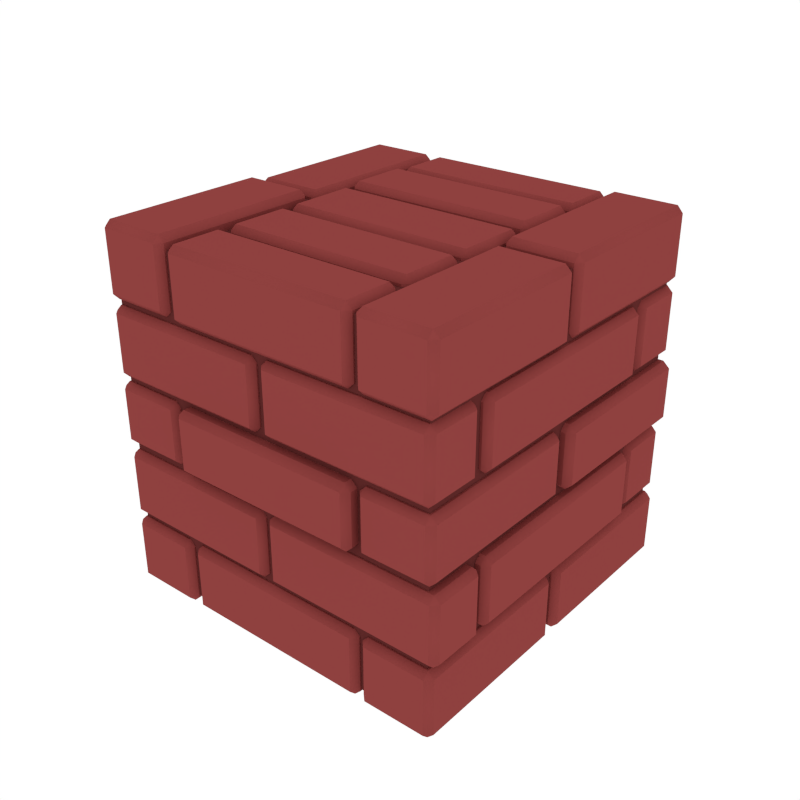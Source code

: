 # Source: Cube_Bricks.blend  (saved by Blender 2.79.0; exported with 4.5.12 LTS)
import bpy
from mathutils import Matrix  # noqa: F401  (used for matrix-valued properties, if any)

bpy.ops.wm.read_factory_settings(use_empty=True)
scene = bpy.context.scene
scene.name = 'Scene'

# ---- collections
col_collection_1 = bpy.data.collections.new('Collection 1'); scene.collection.children.link(col_collection_1)

# ---- materials (node trees are filled in below, after node groups)
mat_red = bpy.data.materials.new('Red')
mat_red.alpha_threshold = 0.0
mat_red.diffuse_color = (0.2738, 0.05226, 0.04941, 1.0)
mat_red.roughness = 0.5
mat_red_dark = bpy.data.materials.new('Red_Dark')
mat_red_dark.alpha_threshold = 0.0
mat_red_dark.diffuse_color = (0.1237, 0.02584, 0.02453, 1.0)
mat_red_dark.roughness = 0.5

# ---- node groups
ng_auto_smooth = bpy.data.node_groups.new('Auto Smooth', 'GeometryNodeTree')
_s = ng_auto_smooth.interface.new_socket(name='Geometry', in_out='OUTPUT', socket_type='NodeSocketGeometry')
_s = ng_auto_smooth.interface.new_socket(name='Geometry', in_out='INPUT', socket_type='NodeSocketGeometry')
_s = ng_auto_smooth.interface.new_socket(name='Angle', in_out='INPUT', socket_type='NodeSocketFloat')
_s.subtype = 'ANGLE'
_s.min_value = 0.0
_s.max_value = 3.142
ng_auto_smooth.is_modifier = True
_N = ng_auto_smooth.nodes; _L = ng_auto_smooth.links
n0 = _N.new('NodeGroupOutput'); n0.name = 'Group Output'; n0.location = (480, -100)
n1 = _N.new('NodeGroupInput'); n1.name = 'Group Input'; n1.location = (-420, -300)
n2 = _N.new('NodeGroupInput'); n2.name = 'Group Input.001'; n2.location = (-60, -100)
n3 = _N.new('GeometryNodeSetShadeSmooth'); n3.name = 'Set Shade Smooth'; n3.location = (120, -100)
n3.domain = 'EDGE'
n4 = _N.new('GeometryNodeSetShadeSmooth'); n4.name = 'Set Shade Smooth.001'; n4.location = (300, -100)
n5 = _N.new('GeometryNodeInputMeshEdgeAngle'); n5.name = 'Edge Angle'; n5.location = (-420, -220)
n6 = _N.new('GeometryNodeInputEdgeSmooth'); n6.name = 'Is Edge Smooth'; n6.location = (-60, -160)
n7 = _N.new('GeometryNodeInputShadeSmooth'); n7.name = 'Is Face Smooth'; n7.location = (-240, -340)
n8 = _N.new('FunctionNodeBooleanMath'); n8.name = 'Boolean Math'; n8.location = (-60, -220)
n9 = _N.new('FunctionNodeCompare'); n9.name = 'Compare'; n9.location = (-240, -180)
n9.operation = 'LESS_EQUAL'
_L.new(n5.outputs[0], n9.inputs[0])
_L.new(n4.outputs[0], n0.inputs[0])
_L.new(n1.outputs[1], n9.inputs[1])
_L.new(n9.outputs[0], n8.inputs[0])
_L.new(n7.outputs[0], n8.inputs[1])
_L.new(n2.outputs[0], n3.inputs[0])
_L.new(n6.outputs[0], n3.inputs[1])
_L.new(n3.outputs[0], n4.inputs[0])
_L.new(n8.outputs[0], n3.inputs[2])
n0.is_active_output = True

# ---- material node trees

# ---- world
world_world = bpy.data.worlds.new('World'); scene.world = world_world
world_world.color = (1.0, 1.0, 1.0)
world_world.use_sun_shadow = False
world_world.sun_shadow_jitter_overblur = 0.0
world_world.cycles.sampling_method = 'NONE'
world_world.cycles.sample_map_resolution = 256

# ---- meshes
me_cube_042 = bpy.data.meshes.new('Cube.042')
me_cube_042.from_pydata([(0.527, -0.6976, 0.6163), (0.527, -0.6633, 0.6506), (0.5613, -0.6976, 0.6506), (0.527, -0.6633, 0.9672), (0.527, -0.6976, 1.002), (0.5613, -0.6976, 0.9672), (0.527, -0.9616, 0.6163), (0.5613, -0.9616, 0.6506), (0.527, -0.9959, 0.6506), (0.527, -0.9616, 1.002), (0.527, -0.9959, 0.9672), (0.5613, -0.9616, 0.9672), (-0.5071, -0.6976, 0.6163), (-0.5414, -0.6976, 0.6506), (-0.5071, -0.6633, 0.6506), (-0.5071, -0.6976, 1.002), (-0.5071, -0.6633, 0.9672), (-0.5414, -0.6976, 0.9672), (-0.5071, -0.9616, 0.6163), (-0.5071, -0.9959, 0.6506), (-0.5414, -0.9616, 0.6506), (-0.5071, -0.9616, 1.002), (-0.5414, -0.9616, 0.9672), (-0.5071, -0.9959, 0.9672), (-0.9898, -0.05646, 0.9915), (-0.9555, -0.05646, 1.027), (-0.9555, -0.02213, 0.9915), (-0.9555, -0.02213, 0.6612), (-0.9555, -0.05646, 0.6254), (-0.9898, -0.05646, 0.6612), (-0.6083, -0.05646, 1.027), (-0.574, -0.05646, 0.9915), (-0.6083, -0.02213, 0.9915), (-0.6083, -0.05646, 0.6254), (-0.6083, -0.02213, 0.6612), (-0.574, -0.05646, 0.6612), (-0.9898, -0.9623, 0.9915), (-0.9555, -0.9966, 0.9915), (-0.9555, -0.9623, 1.027), (-0.9555, -0.9623, 0.6254), (-0.9555, -0.9966, 0.6612), (-0.9898, -0.9623, 0.6612), (-0.6083, -0.9623, 1.027), (-0.6083, -0.9967, 0.9915), (-0.574, -0.9623, 0.9915), (-0.6083, -0.9623, 0.6254), (-0.574, -0.9623, 0.6612), (-0.6083, -0.9967, 0.6612), (0.5823, -0.05646, 0.9672), (0.6166, -0.05646, 1.002), (0.6166, -0.02213, 0.9672), (0.6166, -0.02213, 0.6506), (0.6166, -0.05646, 0.6163), (0.5823, -0.05646, 0.6506), (0.9637, -0.05646, 1.002), (0.9981, -0.05646, 0.9672), (0.9637, -0.02213, 0.9672), (0.9637, -0.05646, 0.6163), (0.9637, -0.02213, 0.6506), (0.9981, -0.05646, 0.6506), (0.5823, -0.9623, 0.9672), (0.6166, -0.9966, 0.9672), (0.6166, -0.9623, 1.002), (0.6166, -0.9623, 0.6163), (0.6166, -0.9966, 0.6506), (0.5823, -0.9623, 0.6506), (0.9637, -0.9623, 1.002), (0.9637, -0.9966, 0.9672), (0.9981, -0.9623, 0.9672), (0.9637, -0.9623, 0.6163), (0.9981, -0.9623, 0.6506), (0.9637, -0.9966, 0.6506), (-0.04915, -0.6976, 0.2112), (-0.04915, -0.6633, 0.2456), (-0.01483, -0.6976, 0.2456), (-0.04915, -0.6633, 0.5621), (-0.04915, -0.6976, 0.5965), (-0.01483, -0.6976, 0.5621), (-0.04915, -0.9616, 0.2112), (-0.01483, -0.9616, 0.2456), (-0.04915, -0.9959, 0.2456), (-0.04915, -0.9616, 0.5965), (-0.04915, -0.9959, 0.5621), (-0.01483, -0.9616, 0.5621), (-0.9503, -0.6976, 0.2112), (-0.9846, -0.6976, 0.2456), (-0.9503, -0.6633, 0.2456), (-0.9503, -0.6976, 0.5965), (-0.9503, -0.6633, 0.5621), (-0.9846, -0.6976, 0.5621), (-0.9503, -0.9616, 0.2112), (-0.9503, -0.9959, 0.2456), (-0.9846, -0.9616, 0.2456), (-0.9503, -0.9616, 0.5965), (-0.9846, -0.9616, 0.5621), (-0.9503, -0.9959, 0.5621), (0.9526, -0.6976, 0.2142), (0.9526, -0.6633, 0.2485), (0.987, -0.6976, 0.2485), (0.9526, -0.6633, 0.5651), (0.9526, -0.6976, 0.5994), (0.987, -0.6976, 0.5651), (0.9526, -0.9616, 0.2142), (0.987, -0.9616, 0.2485), (0.9526, -0.9959, 0.2485), (0.9526, -0.9616, 0.5994), (0.9526, -0.9959, 0.5651), (0.987, -0.9616, 0.5651), (0.05147, -0.6976, 0.2142), (0.01715, -0.6976, 0.2485), (0.05147, -0.6633, 0.2485), (0.05147, -0.6976, 0.5994), (0.05147, -0.6633, 0.5651), (0.01715, -0.6976, 0.5651), (0.05147, -0.9616, 0.2142), (0.05147, -0.9959, 0.2485), (0.01715, -0.9616, 0.2485), (0.05147, -0.9616, 0.5994), (0.01715, -0.9616, 0.5651), (0.05147, -0.9959, 0.5651), (0.527, -0.732, -0.1669), (0.5613, -0.732, -0.1326), (0.527, -0.732, 0.1855), (0.5613, -0.732, 0.1512), (0.527, -0.9961, -0.1669), (0.5613, -0.9961, -0.1326), (0.527, -1.03, -0.1326), (0.527, -0.9961, 0.1855), (0.527, -1.03, 0.1512), (0.5613, -0.9961, 0.1512), (-0.5071, -0.732, -0.1669), (-0.5414, -0.732, -0.1326), (-0.5071, -0.732, 0.1855), (-0.5414, -0.732, 0.1512), (-0.5071, -0.9961, -0.1669), (-0.5071, -1.03, -0.1326), (-0.5414, -0.9961, -0.1326), (-0.5071, -0.9961, 0.1855), (-0.5414, -0.9961, 0.1512), (-0.5071, -1.03, 0.1512), (-0.9898, -0.05646, 0.1512), (-0.9555, -0.05646, 0.1855), (-0.9555, -0.02213, 0.1512), (-0.9555, -0.02213, -0.1326), (-0.9555, -0.05646, -0.1669), (-0.9898, -0.05646, -0.1326), (-0.6083, -0.05646, 0.1855), (-0.574, -0.05646, 0.1512), (-0.6083, -0.02213, 0.1512), (-0.6083, -0.05646, -0.1669), (-0.6083, -0.02213, -0.1326), (-0.574, -0.05646, -0.1326), (-0.9898, -0.9623, 0.1512), (-0.9555, -0.9966, 0.1512), (-0.9555, -0.9623, 0.1855), (-0.9555, -0.9623, -0.1669), (-0.9555, -0.9966, -0.1326), (-0.9898, -0.9623, -0.1326), (-0.6083, -0.9623, 0.1855), (-0.6083, -0.9967, 0.1512), (-0.574, -0.9623, 0.1512), (-0.6083, -0.9623, -0.1669), (-0.574, -0.9623, -0.1326), (-0.6083, -0.9967, -0.1326), (0.5823, -0.05646, 0.1512), (0.6166, -0.05646, 0.1855), (0.6166, -0.02213, 0.1512), (0.6166, -0.02213, -0.1326), (0.6166, -0.05646, -0.1669), (0.5823, -0.05646, -0.1326), (0.9637, -0.05646, 0.1855), (0.9981, -0.05646, 0.1512), (0.9637, -0.02213, 0.1512), (0.9637, -0.05646, -0.1669), (0.9637, -0.02213, -0.1326), (0.9981, -0.05646, -0.1326), (0.5823, -0.9623, 0.1512), (0.6166, -0.9966, 0.1512), (0.6166, -0.9623, 0.1855), (0.6166, -0.9623, -0.1669), (0.6166, -0.9966, -0.1326), (0.5823, -0.9623, -0.1326), (0.9637, -0.9623, 0.1855), (0.9637, -0.9966, 0.1512), (0.9981, -0.9623, 0.1512), (0.9637, -0.9623, -0.1669), (0.9981, -0.9623, -0.1326), (0.9637, -0.9966, -0.1326), (-0.04915, -0.6976, -0.5884), (-0.04915, -0.6633, -0.5541), (-0.01483, -0.6976, -0.5541), (-0.04915, -0.6633, -0.2375), (-0.04915, -0.6976, -0.2032), (-0.01483, -0.6976, -0.2375), (-0.04915, -0.9616, -0.5884), (-0.01483, -0.9616, -0.5541), (-0.04915, -0.9959, -0.5541), (-0.04915, -0.9616, -0.2032), (-0.04915, -0.9959, -0.2375), (-0.01483, -0.9616, -0.2375), (-0.9503, -0.6976, -0.5884), (-0.9846, -0.6976, -0.5541), (-0.9503, -0.6633, -0.5541), (-0.9503, -0.6976, -0.2032), (-0.9503, -0.6633, -0.2375), (-0.9846, -0.6976, -0.2375), (-0.9503, -0.9616, -0.5884), (-0.9503, -0.9959, -0.5541), (-0.9846, -0.9616, -0.5541), (-0.9503, -0.9616, -0.2032), (-0.9846, -0.9616, -0.2375), (-0.9503, -0.9959, -0.2375), (0.9885, -0.6976, -0.5854), (0.9885, -0.6633, -0.5511), (1.024, -0.6976, -0.5511), (0.9885, -0.6633, -0.2345), (0.9885, -0.6976, -0.2002), (1.024, -0.6976, -0.2345), (0.9885, -0.9616, -0.5854), (1.024, -0.9616, -0.5511), (0.9885, -0.9959, -0.5511), (0.9885, -0.9616, -0.2002), (0.9885, -0.9959, -0.2345), (1.024, -0.9616, -0.2345), (0.04488, -0.6976, -0.5854), (0.00894, -0.6976, -0.5511), (0.04488, -0.6633, -0.5511), (0.04488, -0.6976, -0.2002), (0.04488, -0.6633, -0.2345), (0.00894, -0.6976, -0.2345), (0.04488, -0.9616, -0.5854), (0.04488, -0.9959, -0.5511), (0.00894, -0.9616, -0.5511), (0.04488, -0.9616, -0.2002), (0.00894, -0.9616, -0.2345), (0.04488, -0.9959, -0.2345), (-0.9898, -0.05646, -0.6493), (-0.9555, -0.05646, -0.615), (-0.9555, -0.02213, -0.6493), (-0.9555, -0.02213, -0.9659), (-0.9555, -0.05646, -1.0), (-0.9898, -0.05646, -0.9659), (-0.6083, -0.05646, -0.615), (-0.574, -0.05646, -0.6493), (-0.6083, -0.02213, -0.6493), (-0.6083, -0.05646, -1.0), (-0.6083, -0.02213, -0.9659), (-0.574, -0.05646, -0.9659), (-0.9898, -0.9623, -0.6493), (-0.9555, -0.9966, -0.6493), (-0.9555, -0.9623, -0.615), (-0.9555, -0.9623, -1.0), (-0.9555, -0.9966, -0.9659), (-0.9898, -0.9623, -0.9659), (-0.6083, -0.9623, -0.615), (-0.6083, -0.9967, -0.6493), (-0.574, -0.9623, -0.6493), (-0.6083, -0.9623, -1.0), (-0.574, -0.9623, -0.9659), (-0.6083, -0.9967, -0.9659), (0.5823, -0.05646, -0.6493), (0.6166, -0.05646, -0.615), (0.6166, -0.02213, -0.6493), (0.6166, -0.02213, -0.9659), (0.6166, -0.05646, -1.0), (0.5823, -0.05646, -0.9659), (0.9637, -0.05646, -0.615), (0.9981, -0.05646, -0.6493), (0.9637, -0.02213, -0.6493), (0.9637, -0.05646, -1.0), (0.9637, -0.02213, -0.9659), (0.9981, -0.05646, -0.9659), (0.5823, -0.9623, -0.6493), (0.6166, -0.9966, -0.6493), (0.6166, -0.9623, -0.615), (0.6166, -0.9623, -1.0), (0.6166, -0.9966, -0.9659), (0.5823, -0.9623, -0.9659), (0.9637, -0.9623, -0.615), (0.9637, -0.9966, -0.6493), (0.9981, -0.9623, -0.6493), (0.9637, -0.9623, -1.0), (0.9981, -0.9623, -0.9659), (0.9637, -0.9966, -0.9659), (-0.7218, -0.5928, 0.2138), (-0.6875, -0.5928, 0.2481), (-0.7218, -0.6271, 0.2481), (-0.6875, -0.5928, 0.5647), (-0.7218, -0.5928, 0.599), (-0.7218, -0.6271, 0.5647), (-0.9859, -0.5928, 0.2138), (-0.9859, -0.6271, 0.2481), (-1.02, -0.5928, 0.2481), (-0.9859, -0.5928, 0.599), (-1.02, -0.5928, 0.5647), (-0.9859, -0.6271, 0.5647), (-0.6936, -0.5928, -0.5865), (-0.6592, -0.5928, -0.5522), (-0.6936, -0.6271, -0.5522), (-0.6592, -0.5928, -0.2356), (-0.6936, -0.5928, -0.2013), (-0.6936, -0.6271, -0.2356), (-0.9576, -0.5928, -0.5865), (-0.9576, -0.6271, -0.5522), (-0.9919, -0.5928, -0.5522), (-0.9576, -0.5928, -0.2013), (-0.9919, -0.5928, -0.2356), (-0.9576, -0.6271, -0.2356), (0.9662, -0.5928, 0.2138), (1.0, -0.5928, 0.2481), (0.9662, -0.6271, 0.2481), (1.0, -0.5928, 0.5647), (0.9662, -0.5928, 0.599), (0.9662, -0.6271, 0.5647), (0.7021, -0.5928, 0.2138), (0.7021, -0.6271, 0.2481), (0.7021, -0.5928, 0.599), (0.7021, -0.6271, 0.5647), (0.9845, -0.5928, -0.5865), (1.019, -0.5928, -0.5522), (0.9845, -0.6271, -0.5522), (1.019, -0.5928, -0.2356), (0.9845, -0.5928, -0.2013), (0.9845, -0.6271, -0.2356), (0.7204, -0.5928, -0.5865), (0.7204, -0.6271, -0.5522), (0.7204, -0.5928, -0.2013), (0.7204, -0.6271, -0.2356), (0.527, -0.2464, 0.6506), (0.5613, -0.2807, 0.6506), (0.527, -0.2464, 0.9672), (0.527, -0.2807, 1.002), (0.5613, -0.2807, 0.9672), (0.5613, -0.587, 0.6506), (0.527, -0.6213, 0.6506), (0.527, -0.587, 1.002), (0.527, -0.6213, 0.9672), (0.5613, -0.587, 0.9672), (-0.5414, -0.2807, 0.6506), (-0.5071, -0.2464, 0.6506), (-0.5071, -0.2807, 1.002), (-0.5071, -0.2464, 0.9672), (-0.5414, -0.2807, 0.9672), (-0.5071, -0.6213, 0.6506), (-0.5414, -0.587, 0.6506), (-0.5071, -0.587, 1.002), (-0.5414, -0.587, 0.9672), (-0.5071, -0.6213, 0.9672), (0.5613, -0.1762, 0.6506), (0.527, -0.2105, 0.6506), (0.527, -0.1762, 1.002), (0.527, -0.2105, 0.9672), (0.5613, -0.1762, 0.9672), (-0.5071, -0.2105, 0.6506), (-0.5414, -0.1762, 0.6506), (-0.5071, -0.1762, 1.002), (-0.5414, -0.1762, 0.9672), (-0.5071, -0.2105, 0.9672), (0.527, -0.6976, -0.9961), (0.527, -0.6633, -0.9618), (0.5613, -0.6976, -0.9618), (0.527, -0.6633, -0.6452), (0.527, -0.6976, -0.6109), (0.5613, -0.6976, -0.6452), (0.527, -0.9616, -0.9961), (0.5613, -0.9616, -0.9618), (0.527, -0.9959, -0.9618), (0.527, -0.9616, -0.6109), (0.527, -0.9959, -0.6452), (0.5613, -0.9616, -0.6452), (-0.5071, -0.6976, -0.9961), (-0.5414, -0.6976, -0.9618), (-0.5071, -0.6633, -0.9618), (-0.5071, -0.6976, -0.6109), (-0.5071, -0.6633, -0.6452), (-0.5414, -0.6976, -0.6452), (-0.5071, -0.9616, -0.9961), (-0.5071, -0.9959, -0.9618), (-0.5414, -0.9616, -0.9618), (-0.5071, -0.9616, -0.6109), (-0.5414, -0.9616, -0.6452), (-0.5071, -0.9959, -0.6452), (0.527, -0.2807, -0.9961), (0.527, -0.2464, -0.9618), (0.5613, -0.2807, -0.9618), (0.527, -0.2464, -0.6452), (0.5613, -0.2807, -0.6452), (0.527, -0.587, -0.9961), (0.5613, -0.587, -0.9618), (0.527, -0.6213, -0.9618), (0.527, -0.6213, -0.6452), (0.5613, -0.587, -0.6452), (-0.5071, -0.2807, -0.9961), (-0.5414, -0.2807, -0.9618), (-0.5071, -0.2464, -0.9618), (-0.5071, -0.2464, -0.6452), (-0.5414, -0.2807, -0.6452), (-0.5071, -0.587, -0.9961), (-0.5071, -0.6213, -0.9618), (-0.5414, -0.587, -0.9618), (-0.5414, -0.587, -0.6452), (-0.5071, -0.6213, -0.6452), (0.527, -0.1762, -0.9961), (0.5613, -0.1762, -0.9618), (0.527, -0.2105, -0.9618), (0.527, -0.2105, -0.6452), (0.5613, -0.1762, -0.6452), (-0.5071, -0.1762, -0.9961), (-0.5071, -0.2105, -0.9618), (-0.5414, -0.1762, -0.9618), (-0.5414, -0.1762, -0.6452), (-0.5071, -0.2105, -0.6452), (0.527, 0.6976, 0.6163), (0.527, 0.6633, 0.6506), (0.5613, 0.6976, 0.6506), (0.527, 0.6633, 0.9672), (0.527, 0.6976, 1.002), (0.5613, 0.6976, 0.9672), (0.527, 0.9616, 0.6163), (0.5613, 0.9616, 0.6506), (0.527, 0.9959, 0.6506), (0.527, 0.9616, 1.002), (0.527, 0.9959, 0.9672), (0.5613, 0.9616, 0.9672), (-0.5071, 0.6976, 0.6163), (-0.5414, 0.6976, 0.6506), (-0.5071, 0.6633, 0.6506), (-0.5071, 0.6976, 1.002), (-0.5071, 0.6633, 0.9672), (-0.5414, 0.6976, 0.9672), (-0.5071, 0.9616, 0.6163), (-0.5071, 0.9959, 0.6506), (-0.5414, 0.9616, 0.6506), (-0.5071, 0.9616, 1.002), (-0.5414, 0.9616, 0.9672), (-0.5071, 0.9959, 0.9672), (-0.9898, 0.05646, 0.9672), (-0.9555, 0.05646, 1.002), (-0.9555, 0.02213, 0.9672), (-0.9555, 0.02213, 0.6506), (-0.9555, 0.05646, 0.6163), (-0.9898, 0.05646, 0.6506), (-0.6083, 0.05646, 1.002), (-0.574, 0.05646, 0.9672), (-0.6083, 0.02213, 0.9672), (-0.6083, 0.05646, 0.6163), (-0.6083, 0.02213, 0.6506), (-0.574, 0.05646, 0.6506), (-0.9898, 0.9623, 0.9672), (-0.9555, 0.9966, 0.9672), (-0.9555, 0.9623, 1.002), (-0.9555, 0.9623, 0.6163), (-0.9555, 0.9966, 0.6506), (-0.9898, 0.9623, 0.6506), (-0.6083, 0.9623, 1.002), (-0.6083, 0.9967, 0.9672), (-0.574, 0.9623, 0.9672), (-0.6083, 0.9623, 0.6163), (-0.574, 0.9623, 0.6506), (-0.6083, 0.9967, 0.6506), (0.5792, 0.05646, 0.9793), (0.6101, 0.05646, 1.015), (0.6101, 0.02213, 0.9793), (0.6101, 0.02213, 0.6524), (0.6101, 0.05646, 0.617), (0.5792, 0.05646, 0.6524), (0.9599, 0.05646, 1.015), (0.9909, 0.05646, 0.9793), (0.9599, 0.02213, 0.9793), (0.9599, 0.05646, 0.617), (0.9599, 0.02213, 0.6524), (0.9909, 0.05646, 0.6524), (0.5792, 0.9623, 0.9793), (0.6101, 0.9966, 0.9793), (0.6101, 0.9623, 1.015), (0.6101, 0.9623, 0.617), (0.6101, 0.9966, 0.6524), (0.5792, 0.9623, 0.6524), (0.9599, 0.9623, 1.015), (0.9599, 0.9966, 0.9793), (0.9909, 0.9623, 0.9793), (0.9599, 0.9623, 0.617), (0.9909, 0.9623, 0.6524), (0.9599, 0.9966, 0.6524), (-0.04915, 0.6976, 0.2112), (-0.04915, 0.6633, 0.2456), (-0.01483, 0.6976, 0.2456), (-0.04915, 0.6633, 0.5621), (-0.04915, 0.6976, 0.5965), (-0.01483, 0.6976, 0.5621), (-0.04915, 0.9616, 0.2112), (-0.01483, 0.9616, 0.2456), (-0.04915, 0.9959, 0.2456), (-0.04915, 0.9616, 0.5965), (-0.04915, 0.9959, 0.5621), (-0.01483, 0.9616, 0.5621), (-0.9503, 0.6976, 0.2112), (-0.9846, 0.6976, 0.2456), (-0.9503, 0.6633, 0.2456), (-0.9503, 0.6976, 0.5965), (-0.9503, 0.6633, 0.5621), (-0.9846, 0.6976, 0.5621), (-0.9503, 0.9616, 0.2112), (-0.9503, 0.9959, 0.2456), (-0.9846, 0.9616, 0.2456), (-0.9503, 0.9616, 0.5965), (-0.9846, 0.9616, 0.5621), (-0.9503, 0.9959, 0.5621), (0.9526, 0.6976, 0.2142), (0.9526, 0.6633, 0.2485), (0.987, 0.6976, 0.2485), (0.9526, 0.6633, 0.5651), (0.9526, 0.6976, 0.5994), (0.987, 0.6976, 0.5651), (0.9526, 0.9616, 0.2142), (0.987, 0.9616, 0.2485), (0.9526, 0.9959, 0.2485), (0.9526, 0.9616, 0.5994), (0.9526, 0.9959, 0.5651), (0.987, 0.9616, 0.5651), (0.05147, 0.6976, 0.2142), (0.01715, 0.6976, 0.2485), (0.05147, 0.6633, 0.2485), (0.05147, 0.6976, 0.5994), (0.05147, 0.6633, 0.5651), (0.01715, 0.6976, 0.5651), (0.05147, 0.9616, 0.2142), (0.05147, 0.9959, 0.2485), (0.01715, 0.9616, 0.2485), (0.05147, 0.9616, 0.5994), (0.01715, 0.9616, 0.5651), (0.05147, 0.9959, 0.5651), (0.527, 0.732, -0.1669), (0.5613, 0.732, -0.1326), (0.527, 0.732, 0.1855), (0.5613, 0.732, 0.1512), (0.527, 0.9961, -0.1669), (0.5613, 0.9961, -0.1326), (0.527, 1.03, -0.1326), (0.527, 0.9961, 0.1855), (0.527, 1.03, 0.1512), (0.5613, 0.9961, 0.1512), (-0.5071, 0.732, -0.1669), (-0.5414, 0.732, -0.1326), (-0.5071, 0.732, 0.1855), (-0.5414, 0.732, 0.1512), (-0.5071, 0.9961, -0.1669), (-0.5071, 1.03, -0.1326), (-0.5414, 0.9961, -0.1326), (-0.5071, 0.9961, 0.1855), (-0.5414, 0.9961, 0.1512), (-0.5071, 1.03, 0.1512), (-0.9898, 0.05646, 0.1512), (-0.9555, 0.05646, 0.1855), (-0.9555, 0.02213, 0.1512), (-0.9555, 0.02213, -0.1326), (-0.9555, 0.05646, -0.1669), (-0.9898, 0.05646, -0.1326), (-0.6083, 0.05646, 0.1855), (-0.574, 0.05646, 0.1512), (-0.6083, 0.02213, 0.1512), (-0.6083, 0.05646, -0.1669), (-0.6083, 0.02213, -0.1326), (-0.574, 0.05646, -0.1326), (-0.9898, 0.9623, 0.1512), (-0.9555, 0.9966, 0.1512), (-0.9555, 0.9623, 0.1855), (-0.9555, 0.9623, -0.1669), (-0.9555, 0.9966, -0.1326), (-0.9898, 0.9623, -0.1326), (-0.6083, 0.9623, 0.1855), (-0.6083, 0.9967, 0.1512), (-0.574, 0.9623, 0.1512), (-0.6083, 0.9623, -0.1669), (-0.574, 0.9623, -0.1326), (-0.6083, 0.9967, -0.1326), (0.5741, 0.05646, 0.1512), (0.6108, 0.05646, 0.1855), (0.6108, 0.02213, 0.1512), (0.6108, 0.02213, -0.1326), (0.6108, 0.05646, -0.1669), (0.5741, 0.05646, -0.1326), (0.9812, 0.05646, 0.1855), (1.018, 0.05646, 0.1512), (0.9812, 0.02213, 0.1512), (0.9812, 0.05646, -0.1669), (0.9812, 0.02213, -0.1326), (1.018, 0.05646, -0.1326), (0.5741, 0.9623, 0.1512), (0.6108, 0.9966, 0.1512), (0.6108, 0.9623, 0.1855), (0.6108, 0.9623, -0.1669), (0.6108, 0.9966, -0.1326), (0.5741, 0.9623, -0.1326), (0.9812, 0.9623, 0.1855), (0.9812, 0.9966, 0.1512), (1.018, 0.9623, 0.1512), (0.9812, 0.9623, -0.1669), (1.018, 0.9623, -0.1326), (0.9812, 0.9966, -0.1326), (-0.04915, 0.6976, -0.5884), (-0.04915, 0.6633, -0.5541), (-0.01483, 0.6976, -0.5541), (-0.04915, 0.6633, -0.2375), (-0.04915, 0.6976, -0.2032), (-0.01483, 0.6976, -0.2375), (-0.04915, 0.9616, -0.5884), (-0.01483, 0.9616, -0.5541), (-0.04915, 0.9959, -0.5541), (-0.04915, 0.9616, -0.2032), (-0.04915, 0.9959, -0.2375), (-0.01483, 0.9616, -0.2375), (-0.9503, 0.6976, -0.5884), (-0.9846, 0.6976, -0.5541), (-0.9503, 0.6633, -0.5541), (-0.9503, 0.6976, -0.2032), (-0.9503, 0.6633, -0.2375), (-0.9846, 0.6976, -0.2375), (-0.9503, 0.9616, -0.5884), (-0.9503, 0.9959, -0.5541), (-0.9846, 0.9616, -0.5541), (-0.9503, 0.9616, -0.2032), (-0.9846, 0.9616, -0.2375), (-0.9503, 0.9959, -0.2375), (0.9526, 0.6976, -0.5854), (0.9526, 0.6633, -0.5511), (0.987, 0.6976, -0.5511), (0.9526, 0.6633, -0.2345), (0.9526, 0.6976, -0.2002), (0.987, 0.6976, -0.2345), (0.9526, 0.9616, -0.5854), (0.987, 0.9616, -0.5511), (0.9526, 0.9959, -0.5511), (0.9526, 0.9616, -0.2002), (0.9526, 0.9959, -0.2345), (0.987, 0.9616, -0.2345), (0.05147, 0.6976, -0.5854), (0.01715, 0.6976, -0.5511), (0.05147, 0.6633, -0.5511), (0.05147, 0.6976, -0.2002), (0.05147, 0.6633, -0.2345), (0.01715, 0.6976, -0.2345), (0.05147, 0.9616, -0.5854), (0.05147, 0.9959, -0.5511), (0.01715, 0.9616, -0.5511), (0.05147, 0.9616, -0.2002), (0.01715, 0.9616, -0.2345), (0.05147, 0.9959, -0.2345), (-0.9898, 0.01931, -0.6493), (-0.9555, 0.01931, -0.615), (-0.9555, -0.01705, -0.6493), (-0.9555, -0.01705, -0.9659), (-0.9555, 0.01931, -1.0), (-0.9898, 0.01931, -0.9659), (-0.6083, 0.01931, -0.615), (-0.574, 0.01931, -0.6493), (-0.6083, -0.01705, -0.6493), (-0.6083, 0.01931, -1.0), (-0.6083, -0.01705, -0.9659), (-0.574, 0.01931, -0.9659), (-0.9898, 0.9787, -0.6493), (-0.9555, 1.015, -0.6493), (-0.9555, 0.9787, -0.615), (-0.9555, 0.9787, -1.0), (-0.9555, 1.015, -0.9659), (-0.9898, 0.9787, -0.9659), (-0.6083, 0.9787, -0.615), (-0.6083, 1.015, -0.6493), (-0.574, 0.9787, -0.6493), (-0.6083, 0.9787, -1.0), (-0.574, 0.9787, -0.9659), (-0.6083, 1.015, -0.9659), (0.5823, 0.05646, -0.6493), (0.6166, 0.05646, -0.615), (0.6166, 0.02213, -0.6493), (0.6166, 0.02213, -0.9659), (0.6166, 0.05646, -1.0), (0.5823, 0.05646, -0.9659), (0.9637, 0.05646, -0.615), (0.9981, 0.05646, -0.6493), (0.9637, 0.02213, -0.6493), (0.9637, 0.05646, -1.0), (0.9637, 0.02213, -0.9659), (0.9981, 0.05646, -0.9659), (0.5823, 0.9623, -0.6493), (0.6166, 0.9966, -0.6493), (0.6166, 0.9623, -0.615), (0.6166, 0.9623, -1.0), (0.6166, 0.9966, -0.9659), (0.5823, 0.9623, -0.9659), (0.9637, 0.9623, -0.615), (0.9637, 0.9966, -0.6493), (0.9981, 0.9623, -0.6493), (0.9637, 0.9623, -1.0), (0.9981, 0.9623, -0.9659), (0.9637, 0.9966, -0.9659), (-0.7218, 0.5928, 0.2138), (-0.6875, 0.5928, 0.2481), (-0.7218, 0.6271, 0.2481), (-0.6875, 0.5928, 0.5647), (-0.7218, 0.5928, 0.599), (-0.7218, 0.6271, 0.5647), (-0.9859, 0.5928, 0.2138), (-0.9859, 0.6271, 0.2481), (-1.02, 0.5928, 0.2481), (-0.9859, 0.5928, 0.599), (-1.02, 0.5928, 0.5647), (-0.9859, 0.6271, 0.5647), (-0.6936, 0.5928, -0.5865), (-0.6592, 0.5928, -0.5522), (-0.6936, 0.6271, -0.5522), (-0.6592, 0.5928, -0.2356), (-0.6936, 0.5928, -0.2013), (-0.6936, 0.6271, -0.2356), (-0.9576, 0.5928, -0.5865), (-0.9576, 0.6271, -0.5522), (-0.9919, 0.5928, -0.5522), (-0.9576, 0.5928, -0.2013), (-0.9919, 0.5928, -0.2356), (-0.9576, 0.6271, -0.2356), (0.9662, 0.5928, 0.2138), (1.0, 0.5928, 0.2481), (0.9662, 0.6271, 0.2481), (1.0, 0.5928, 0.5647), (0.9662, 0.5928, 0.599), (0.9662, 0.6271, 0.5647), (0.7021, 0.5928, 0.2138), (0.7021, 0.6271, 0.2481), (0.7021, 0.5928, 0.599), (0.7021, 0.6271, 0.5647), (0.9845, 0.5928, -0.5865), (1.019, 0.5928, -0.5522), (0.9845, 0.6271, -0.5522), (1.019, 0.5928, -0.2356), (0.9845, 0.5928, -0.2013), (0.9845, 0.6271, -0.2356), (0.7204, 0.5928, -0.5865), (0.7204, 0.6271, -0.5522), (0.7204, 0.5928, -0.2013), (0.7204, 0.6271, -0.2356), (0.527, 0.2464, 0.6655), (0.5613, 0.2807, 0.6655), (0.527, 0.2464, 0.9821), (0.527, 0.2807, 1.016), (0.5613, 0.2807, 0.9821), (0.5613, 0.587, 0.6655), (0.527, 0.6213, 0.6655), (0.527, 0.587, 1.016), (0.527, 0.6213, 0.9821), (0.5613, 0.587, 0.9821), (-0.5414, 0.2807, 0.6655), (-0.5071, 0.2464, 0.6655), (-0.5071, 0.2807, 1.016), (-0.5071, 0.2464, 0.9821), (-0.5414, 0.2807, 0.9821), (-0.5071, 0.6213, 0.6655), (-0.5414, 0.587, 0.6655), (-0.5071, 0.587, 1.016), (-0.5414, 0.587, 0.9821), (-0.5071, 0.6213, 0.9821), (0.5613, 0.1762, 0.6506), (0.527, 0.2105, 0.6506), (0.527, 0.1762, 1.002), (0.527, 0.2105, 0.9672), (0.5613, 0.1762, 0.9672), (-0.5071, 0.2105, 0.6506), (-0.5414, 0.1762, 0.6506), (-0.5071, 0.1762, 1.002), (-0.5414, 0.1762, 0.9672), (-0.5071, 0.2105, 0.9672), (0.527, 0.6976, -0.9961), (0.527, 0.6633, -0.9618), (0.5613, 0.6976, -0.9618), (0.527, 0.6633, -0.6452), (0.527, 0.6976, -0.6109), (0.5613, 0.6976, -0.6452), (0.527, 0.9616, -0.9961), (0.5613, 0.9616, -0.9618), (0.527, 0.9959, -0.9618), (0.527, 0.9616, -0.6109), (0.527, 0.9959, -0.6452), (0.5613, 0.9616, -0.6452), (-0.5071, 0.6976, -0.9961), (-0.5414, 0.6976, -0.9618), (-0.5071, 0.6633, -0.9618), (-0.5071, 0.6976, -0.6109), (-0.5071, 0.6633, -0.6452), (-0.5414, 0.6976, -0.6452), (-0.5071, 0.9616, -0.9961), (-0.5071, 0.9959, -0.9618), (-0.5414, 0.9616, -0.9618), (-0.5071, 0.9616, -0.6109), (-0.5414, 0.9616, -0.6452), (-0.5071, 0.9959, -0.6452), (0.527, 0.2807, -0.9961), (0.527, 0.2464, -0.9618), (0.5613, 0.2807, -0.9618), (0.527, 0.2464, -0.6452), (0.5613, 0.2807, -0.6452), (0.527, 0.587, -0.9961), (0.5613, 0.587, -0.9618), (0.527, 0.6213, -0.9618), (0.527, 0.6213, -0.6452), (0.5613, 0.587, -0.6452), (-0.5071, 0.2807, -0.9961), (-0.5414, 0.2807, -0.9618), (-0.5071, 0.2464, -0.9618), (-0.5071, 0.2464, -0.6452), (-0.5414, 0.2807, -0.6452), (-0.5071, 0.587, -0.9961), (-0.5071, 0.6213, -0.9618), (-0.5414, 0.587, -0.9618), (-0.5414, 0.587, -0.6452), (-0.5071, 0.6213, -0.6452), (0.527, 0.1762, -0.9961), (0.5613, 0.1762, -0.9618), (0.527, 0.2105, -0.9618), (0.527, 0.2105, -0.6452), (0.5613, 0.1762, -0.6452), (-0.5071, 0.1762, -0.9961), (-0.5071, 0.2105, -0.9618), (-0.5414, 0.1762, -0.9618), (-0.5414, 0.1762, -0.6452), (-0.5071, 0.2105, -0.6452), (-0.954, -0.954, -0.954), (-0.954, -0.954, 0.954), (-0.954, 0.954, -0.954), (-0.954, 0.954, 0.954), (0.954, -0.954, -0.954), (0.954, -0.954, 0.954), (0.954, 0.954, -0.954), (0.954, 0.954, 0.954)], [], [(14, 16, 3, 1), (20, 22, 17, 13), (41, 36, 24, 29), (21, 9, 4, 15), (2, 5, 11, 7), (8, 10, 23, 19), (25, 38, 42, 30), (47, 43, 37, 40), (65, 60, 48, 53), (27, 26, 32, 34), (35, 31, 44, 46), (39, 28, 33, 45), (49, 62, 66, 54), (71, 67, 61, 64), (78, 90, 84, 72), (51, 50, 56, 58), (59, 55, 68, 70), (63, 52, 57, 69), (86, 88, 75, 73), (92, 94, 89, 85), (102, 114, 108, 96), (93, 81, 76, 87), (74, 77, 83, 79), (80, 82, 95, 91), (110, 112, 99, 97), (116, 118, 113, 109), (124, 134, 130, 120), (117, 105, 100, 111), (98, 101, 107, 103), (104, 106, 119, 115), (136, 138, 133, 131), (157, 152, 140, 145), (137, 127, 122, 132), (121, 123, 129, 125), (126, 128, 139, 135), (141, 154, 158, 146), (163, 159, 153, 156), (181, 176, 164, 169), (143, 142, 148, 150), (151, 147, 160, 162), (155, 144, 149, 161), (165, 178, 182, 170), (187, 183, 177, 180), (194, 206, 200, 188), (167, 166, 172, 174), (175, 171, 184, 186), (179, 168, 173, 185), (202, 204, 191, 189), (208, 210, 205, 201), (218, 230, 224, 212), (209, 197, 192, 203), (190, 193, 199, 195), (196, 198, 211, 207), (226, 228, 215, 213), (232, 234, 229, 225), (253, 248, 236, 241), (233, 221, 216, 227), (214, 217, 223, 219), (220, 222, 235, 231), (237, 250, 254, 242), (259, 255, 249, 252), (277, 272, 260, 265), (239, 238, 244, 246), (247, 243, 256, 258), (251, 240, 245, 257), (261, 274, 278, 266), (283, 279, 273, 276), (285, 697, 699, 287), (263, 262, 268, 270), (271, 267, 280, 282), (275, 264, 269, 281), (288, 700, 705, 293), (297, 709, 711, 299), (704, 292, 294, 706), (286, 289, 295, 291), (714, 708, 296, 302), (300, 712, 717, 305), (309, 721, 723, 311), (716, 304, 306, 718), (298, 301, 307, 303), (312, 724, 728, 316), (319, 731, 733, 321), (736, 730, 318, 324), (310, 313, 317, 315), (322, 734, 738, 326), (348, 760, 764, 352), (320, 323, 327, 325), (339, 341, 330, 328), (344, 346, 342, 338), (345, 335, 331, 340), (329, 332, 337, 333), (334, 336, 347, 343), (766, 354, 356, 768), (814, 402, 407, 819), (364, 376, 370, 358), (767, 355, 350, 762), (349, 351, 357, 353), (372, 374, 361, 359), (378, 380, 375, 371), (387, 397, 392, 382), (379, 367, 362, 373), (360, 363, 369, 365), (366, 368, 381, 377), (394, 395, 385, 383), (399, 400, 396, 393), (403, 815, 818, 406), (384, 386, 391, 388), (389, 390, 401, 398), (292, 704, 702, 290), (821, 409, 410, 822), (404, 405, 411, 408), (0, 1, 2), (3, 4, 5), (6, 7, 8), (9, 10, 11), (12, 13, 14), (15, 16, 17), (18, 19, 20), (21, 22, 23), (24, 25, 26), (27, 28, 29), (30, 31, 32), (33, 34, 35), (36, 37, 38), (39, 40, 41), (42, 43, 44), (45, 46, 47), (48, 49, 50), (51, 52, 53), (54, 55, 56), (57, 58, 59), (60, 61, 62), (63, 64, 65), (66, 67, 68), (69, 70, 71), (72, 73, 74), (75, 76, 77), (78, 79, 80), (81, 82, 83), (84, 85, 86), (87, 88, 89), (90, 91, 92), (93, 94, 95), (96, 97, 98), (99, 100, 101), (102, 103, 104), (105, 106, 107), (108, 109, 110), (111, 112, 113), (114, 115, 116), (117, 118, 119), (124, 125, 126), (127, 128, 129), (134, 135, 136), (137, 138, 139), (140, 141, 142), (143, 144, 145), (146, 147, 148), (149, 150, 151), (152, 153, 154), (155, 156, 157), (158, 159, 160), (161, 162, 163), (164, 165, 166), (167, 168, 169), (170, 171, 172), (173, 174, 175), (176, 177, 178), (179, 180, 181), (182, 183, 184), (185, 186, 187), (188, 189, 190), (191, 192, 193), (194, 195, 196), (197, 198, 199), (200, 201, 202), (203, 204, 205), (206, 207, 208), (209, 210, 211), (212, 213, 214), (215, 216, 217), (218, 219, 220), (221, 222, 223), (224, 225, 226), (227, 228, 229), (230, 231, 232), (233, 234, 235), (236, 237, 238), (239, 240, 241), (242, 243, 244), (245, 246, 247), (248, 249, 250), (251, 252, 253), (254, 255, 256), (257, 258, 259), (260, 261, 262), (263, 264, 265), (266, 267, 268), (269, 270, 271), (272, 273, 274), (275, 276, 277), (278, 279, 280), (281, 282, 283), (284, 285, 286), (287, 288, 289), (290, 291, 292), (293, 294, 295), (296, 297, 298), (299, 300, 301), (302, 303, 304), (305, 306, 307), (308, 309, 310), (311, 312, 313), (318, 319, 320), (321, 322, 323), (330, 331, 332), (335, 336, 337), (340, 341, 342), (345, 346, 347), (350, 351, 352), (355, 356, 357), (358, 359, 360), (361, 362, 363), (364, 365, 366), (367, 368, 369), (370, 371, 372), (373, 374, 375), (376, 377, 378), (379, 380, 381), (382, 383, 384), (387, 388, 389), (392, 393, 394), (397, 398, 399), (402, 403, 404), (407, 408, 409), (6, 0, 2, 7), (1, 3, 5, 2), (4, 9, 11, 5), (10, 8, 7, 11), (18, 6, 8, 19), (9, 21, 23, 10), (22, 20, 19, 23), (12, 18, 20, 13), (21, 15, 17, 22), (16, 14, 13, 17), (0, 12, 14, 1), (15, 4, 3, 16), (26, 27, 29, 24), (28, 39, 41, 29), (30, 42, 44, 31), (45, 33, 35, 46), (31, 35, 34, 32), (25, 30, 32, 26), (46, 44, 43, 47), (36, 41, 40, 37), (39, 45, 47, 40), (42, 38, 37, 43), (38, 25, 24, 36), (33, 28, 27, 34), (50, 51, 53, 48), (52, 63, 65, 53), (54, 66, 68, 55), (69, 57, 59, 70), (55, 59, 58, 56), (49, 54, 56, 50), (70, 68, 67, 71), (60, 65, 64, 61), (63, 69, 71, 64), (66, 62, 61, 67), (62, 49, 48, 60), (57, 52, 51, 58), (78, 72, 74, 79), (73, 75, 77, 74), (76, 81, 83, 77), (82, 80, 79, 83), (90, 78, 80, 91), (81, 93, 95, 82), (94, 92, 91, 95), (84, 90, 92, 85), (93, 87, 89, 94), (88, 86, 85, 89), (72, 84, 86, 73), (87, 76, 75, 88), (102, 96, 98, 103), (97, 99, 101, 98), (100, 105, 107, 101), (106, 104, 103, 107), (114, 102, 104, 115), (105, 117, 119, 106), (118, 116, 115, 119), (108, 114, 116, 109), (117, 111, 113, 118), (112, 110, 109, 113), (96, 108, 110, 97), (111, 100, 99, 112), (124, 120, 121, 125), (122, 127, 129, 123), (128, 126, 125, 129), (134, 124, 126, 135), (127, 137, 139, 128), (138, 136, 135, 139), (130, 134, 136, 131), (137, 132, 133, 138), (142, 143, 145, 140), (144, 155, 157, 145), (146, 158, 160, 147), (161, 149, 151, 162), (147, 151, 150, 148), (141, 146, 148, 142), (162, 160, 159, 163), (152, 157, 156, 153), (155, 161, 163, 156), (158, 154, 153, 159), (154, 141, 140, 152), (149, 144, 143, 150), (166, 167, 169, 164), (168, 179, 181, 169), (170, 182, 184, 171), (185, 173, 175, 186), (171, 175, 174, 172), (165, 170, 172, 166), (186, 184, 183, 187), (176, 181, 180, 177), (179, 185, 187, 180), (182, 178, 177, 183), (178, 165, 164, 176), (173, 168, 167, 174), (194, 188, 190, 195), (189, 191, 193, 190), (192, 197, 199, 193), (198, 196, 195, 199), (206, 194, 196, 207), (197, 209, 211, 198), (210, 208, 207, 211), (200, 206, 208, 201), (209, 203, 205, 210), (204, 202, 201, 205), (188, 200, 202, 189), (203, 192, 191, 204), (218, 212, 214, 219), (213, 215, 217, 214), (216, 221, 223, 217), (222, 220, 219, 223), (230, 218, 220, 231), (221, 233, 235, 222), (234, 232, 231, 235), (224, 230, 232, 225), (233, 227, 229, 234), (228, 226, 225, 229), (212, 224, 226, 213), (227, 216, 215, 228), (238, 239, 241, 236), (240, 251, 253, 241), (242, 254, 256, 243), (257, 245, 247, 258), (243, 247, 246, 244), (237, 242, 244, 238), (258, 256, 255, 259), (248, 253, 252, 249), (251, 257, 259, 252), (254, 250, 249, 255), (250, 237, 236, 248), (245, 240, 239, 246), (262, 263, 265, 260), (264, 275, 277, 265), (266, 278, 280, 267), (281, 269, 271, 282), (267, 271, 270, 268), (261, 266, 268, 262), (282, 280, 279, 283), (272, 277, 276, 273), (275, 281, 283, 276), (278, 274, 273, 279), (274, 261, 260, 272), (269, 264, 263, 270), (290, 284, 286, 291), (285, 287, 289, 286), (288, 293, 295, 289), (294, 292, 291, 295), (705, 706, 294, 293), (696, 697, 285, 284), (287, 699, 700, 288), (304, 716, 714, 302), (302, 296, 298, 303), (297, 299, 301, 298), (300, 305, 307, 301), (306, 304, 303, 307), (717, 718, 306, 305), (708, 709, 297, 296), (299, 711, 712, 300), (702, 696, 284, 290), (314, 308, 310, 315), (309, 311, 313, 310), (312, 316, 317, 313), (311, 723, 724, 312), (730, 731, 319, 318), (324, 318, 320, 325), (319, 321, 323, 320), (322, 326, 327, 323), (321, 733, 734, 322), (352, 764, 762, 350), (328, 330, 332, 329), (331, 335, 337, 332), (336, 334, 333, 337), (335, 345, 347, 336), (346, 344, 343, 347), (345, 340, 342, 346), (341, 339, 338, 342), (340, 331, 330, 341), (767, 768, 356, 355), (351, 349, 348, 352), (350, 355, 357, 351), (356, 354, 353, 357), (814, 815, 403, 402), (364, 358, 360, 365), (359, 361, 363, 360), (362, 367, 369, 363), (368, 366, 365, 369), (376, 364, 366, 377), (367, 379, 381, 368), (380, 378, 377, 381), (370, 376, 378, 371), (379, 373, 375, 380), (374, 372, 371, 375), (358, 370, 372, 359), (373, 362, 361, 374), (387, 382, 384, 388), (383, 385, 386, 384), (390, 389, 388, 391), (397, 387, 389, 398), (400, 399, 398, 401), (392, 397, 399, 393), (395, 394, 393, 396), (382, 392, 394, 383), (409, 821, 819, 407), (405, 404, 403, 406), (407, 402, 404, 408), (410, 409, 408, 411), (726, 720, 308, 314), (6, 18, 12, 0), (426, 413, 415, 428), (432, 425, 429, 434), (453, 441, 436, 448), (433, 427, 416, 421), (414, 419, 423, 417), (420, 431, 435, 422), (437, 442, 454, 450), (459, 452, 449, 455), (477, 465, 460, 472), (439, 446, 444, 438), (447, 458, 456, 443), (451, 457, 445, 440), (461, 466, 478, 474), (483, 476, 473, 479), (490, 484, 496, 502), (463, 470, 468, 462), (471, 482, 480, 467), (475, 481, 469, 464), (498, 485, 487, 500), (504, 497, 501, 506), (514, 508, 520, 526), (505, 499, 488, 493), (486, 491, 495, 489), (492, 503, 507, 494), (522, 509, 511, 524), (528, 521, 525, 530), (536, 532, 542, 546), (529, 523, 512, 517), (510, 515, 519, 513), (516, 527, 531, 518), (548, 543, 545, 550), (569, 557, 552, 564), (549, 544, 534, 539), (533, 537, 541, 535), (538, 547, 551, 540), (553, 558, 570, 566), (575, 568, 565, 571), (593, 581, 576, 588), (555, 562, 560, 554), (563, 574, 572, 559), (567, 573, 561, 556), (577, 582, 594, 590), (599, 592, 589, 595), (606, 600, 612, 618), (579, 586, 584, 578), (587, 598, 596, 583), (591, 597, 585, 580), (614, 601, 603, 616), (620, 613, 617, 622), (630, 624, 636, 642), (621, 615, 604, 609), (602, 607, 611, 605), (608, 619, 623, 610), (638, 625, 627, 640), (644, 637, 641, 646), (665, 653, 648, 660), (645, 639, 628, 633), (626, 631, 635, 629), (632, 643, 647, 634), (649, 654, 666, 662), (671, 664, 661, 667), (689, 677, 672, 684), (651, 658, 656, 650), (659, 670, 668, 655), (663, 669, 657, 652), (673, 678, 690, 686), (695, 688, 685, 691), (675, 682, 680, 674), (683, 694, 692, 679), (687, 693, 681, 676), (698, 703, 707, 701), (710, 715, 719, 713), (722, 727, 729, 725), (732, 737, 739, 735), (751, 740, 742, 753), (756, 750, 754, 758), (757, 752, 743, 747), (741, 745, 749, 744), (746, 755, 759, 748), (776, 770, 782, 788), (761, 765, 769, 763), (784, 771, 773, 786), (790, 783, 787, 792), (799, 794, 804, 809), (791, 785, 774, 779), (772, 777, 781, 775), (778, 789, 793, 780), (806, 795, 797, 807), (811, 805, 808, 812), (796, 800, 803, 798), (801, 810, 813, 802), (816, 820, 823, 817), (412, 414, 413), (415, 417, 416), (418, 420, 419), (421, 423, 422), (424, 426, 425), (427, 429, 428), (430, 432, 431), (433, 435, 434), (436, 438, 437), (439, 441, 440), (442, 444, 443), (445, 447, 446), (448, 450, 449), (451, 453, 452), (454, 456, 455), (457, 459, 458), (460, 462, 461), (463, 465, 464), (466, 468, 467), (469, 471, 470), (472, 474, 473), (475, 477, 476), (478, 480, 479), (481, 483, 482), (484, 486, 485), (487, 489, 488), (490, 492, 491), (493, 495, 494), (496, 498, 497), (499, 501, 500), (502, 504, 503), (505, 507, 506), (508, 510, 509), (511, 513, 512), (514, 516, 515), (517, 519, 518), (520, 522, 521), (523, 525, 524), (526, 528, 527), (529, 531, 530), (536, 538, 537), (539, 541, 540), (546, 548, 547), (549, 551, 550), (552, 554, 553), (555, 557, 556), (558, 560, 559), (561, 563, 562), (564, 566, 565), (567, 569, 568), (570, 572, 571), (573, 575, 574), (576, 578, 577), (579, 581, 580), (582, 584, 583), (585, 587, 586), (588, 590, 589), (591, 593, 592), (594, 596, 595), (597, 599, 598), (600, 602, 601), (603, 605, 604), (606, 608, 607), (609, 611, 610), (612, 614, 613), (615, 617, 616), (618, 620, 619), (621, 623, 622), (624, 626, 625), (627, 629, 628), (630, 632, 631), (633, 635, 634), (636, 638, 637), (639, 641, 640), (642, 644, 643), (645, 647, 646), (648, 650, 649), (651, 653, 652), (654, 656, 655), (657, 659, 658), (660, 662, 661), (663, 665, 664), (666, 668, 667), (669, 671, 670), (672, 674, 673), (675, 677, 676), (678, 680, 679), (681, 683, 682), (684, 686, 685), (687, 689, 688), (690, 692, 691), (693, 695, 694), (696, 698, 697), (699, 701, 700), (702, 704, 703), (705, 707, 706), (708, 710, 709), (711, 713, 712), (714, 716, 715), (717, 719, 718), (720, 722, 721), (723, 725, 724), (730, 732, 731), (733, 735, 734), (742, 744, 743), (747, 749, 748), (752, 754, 753), (757, 759, 758), (762, 764, 763), (767, 769, 768), (770, 772, 771), (773, 775, 774), (776, 778, 777), (779, 781, 780), (782, 784, 783), (785, 787, 786), (788, 790, 789), (791, 793, 792), (794, 796, 795), (799, 801, 800), (804, 806, 805), (809, 811, 810), (814, 816, 815), (819, 821, 820), (418, 419, 414, 412), (413, 414, 417, 415), (416, 417, 423, 421), (422, 423, 419, 420), (430, 431, 420, 418), (421, 422, 435, 433), (434, 435, 431, 432), (424, 425, 432, 430), (433, 434, 429, 427), (428, 429, 425, 426), (412, 413, 426, 424), (427, 428, 415, 416), (438, 436, 441, 439), (440, 441, 453, 451), (442, 443, 456, 454), (457, 458, 447, 445), (443, 444, 446, 447), (437, 438, 444, 442), (458, 459, 455, 456), (448, 449, 452, 453), (451, 452, 459, 457), (454, 455, 449, 450), (450, 448, 436, 437), (445, 446, 439, 440), (462, 460, 465, 463), (464, 465, 477, 475), (466, 467, 480, 478), (481, 482, 471, 469), (467, 468, 470, 471), (461, 462, 468, 466), (482, 483, 479, 480), (472, 473, 476, 477), (475, 476, 483, 481), (478, 479, 473, 474), (474, 472, 460, 461), (469, 470, 463, 464), (490, 491, 486, 484), (485, 486, 489, 487), (488, 489, 495, 493), (494, 495, 491, 492), (502, 503, 492, 490), (493, 494, 507, 505), (506, 507, 503, 504), (496, 497, 504, 502), (505, 506, 501, 499), (500, 501, 497, 498), (484, 485, 498, 496), (499, 500, 487, 488), (514, 515, 510, 508), (509, 510, 513, 511), (512, 513, 519, 517), (518, 519, 515, 516), (526, 527, 516, 514), (517, 518, 531, 529), (530, 531, 527, 528), (520, 521, 528, 526), (529, 530, 525, 523), (524, 525, 521, 522), (508, 509, 522, 520), (523, 524, 511, 512), (536, 537, 533, 532), (534, 535, 541, 539), (540, 541, 537, 538), (546, 547, 538, 536), (539, 540, 551, 549), (550, 551, 547, 548), (542, 543, 548, 546), (549, 550, 545, 544), (554, 552, 557, 555), (556, 557, 569, 567), (558, 559, 572, 570), (573, 574, 563, 561), (559, 560, 562, 563), (553, 554, 560, 558), (574, 575, 571, 572), (564, 565, 568, 569), (567, 568, 575, 573), (570, 571, 565, 566), (566, 564, 552, 553), (561, 562, 555, 556), (578, 576, 581, 579), (580, 581, 593, 591), (582, 583, 596, 594), (597, 598, 587, 585), (583, 584, 586, 587), (577, 578, 584, 582), (598, 599, 595, 596), (588, 589, 592, 593), (591, 592, 599, 597), (594, 595, 589, 590), (590, 588, 576, 577), (585, 586, 579, 580), (606, 607, 602, 600), (601, 602, 605, 603), (604, 605, 611, 609), (610, 611, 607, 608), (618, 619, 608, 606), (609, 610, 623, 621), (622, 623, 619, 620), (612, 613, 620, 618), (621, 622, 617, 615), (616, 617, 613, 614), (600, 601, 614, 612), (615, 616, 603, 604), (630, 631, 626, 624), (625, 626, 629, 627), (628, 629, 635, 633), (634, 635, 631, 632), (642, 643, 632, 630), (633, 634, 647, 645), (646, 647, 643, 644), (636, 637, 644, 642), (645, 646, 641, 639), (640, 641, 637, 638), (624, 625, 638, 636), (639, 640, 627, 628), (650, 648, 653, 651), (652, 653, 665, 663), (654, 655, 668, 666), (669, 670, 659, 657), (655, 656, 658, 659), (649, 650, 656, 654), (670, 671, 667, 668), (660, 661, 664, 665), (663, 664, 671, 669), (666, 667, 661, 662), (662, 660, 648, 649), (657, 658, 651, 652), (674, 672, 677, 675), (676, 677, 689, 687), (678, 679, 692, 690), (693, 694, 683, 681), (679, 680, 682, 683), (673, 674, 680, 678), (694, 695, 691, 692), (684, 685, 688, 689), (687, 688, 695, 693), (690, 691, 685, 686), (686, 684, 672, 673), (681, 682, 675, 676), (702, 703, 698, 696), (697, 698, 701, 699), (700, 701, 707, 705), (706, 707, 703, 704), (714, 715, 710, 708), (709, 710, 713, 711), (712, 713, 719, 717), (718, 719, 715, 716), (726, 727, 722, 720), (721, 722, 725, 723), (724, 725, 729, 728), (736, 737, 732, 730), (731, 732, 735, 733), (734, 735, 739, 738), (740, 741, 744, 742), (743, 744, 749, 747), (748, 749, 745, 746), (747, 748, 759, 757), (758, 759, 755, 756), (757, 758, 754, 752), (753, 754, 750, 751), (752, 753, 742, 743), (763, 764, 760, 761), (762, 763, 769, 767), (768, 769, 765, 766), (776, 777, 772, 770), (771, 772, 775, 773), (774, 775, 781, 779), (780, 781, 777, 778), (788, 789, 778, 776), (779, 780, 793, 791), (792, 793, 789, 790), (782, 783, 790, 788), (791, 792, 787, 785), (786, 787, 783, 784), (770, 771, 784, 782), (785, 786, 773, 774), (799, 800, 796, 794), (795, 796, 798, 797), (802, 803, 800, 801), (809, 810, 801, 799), (812, 813, 810, 811), (804, 805, 811, 809), (807, 808, 805, 806), (794, 795, 806, 804), (817, 818, 815, 816), (819, 820, 816, 814), (822, 823, 820, 821), (418, 412, 424, 430), (720, 721, 309, 308), (824, 825, 827, 826), (826, 827, 831, 830), (830, 831, 829, 828), (828, 829, 825, 824), (826, 830, 828, 824), (831, 827, 825, 829)])
me_cube_042.polygons.foreach_set('use_smooth', [1, 1, 1, 1, 1, 1, 1, 1, 1, 1, 1, 1, 1, 1, 1, 1, 1, 1, 1, 1, 1, 1, 1, 1, 1, 1, 1, 1, 1, 1, 1, 1, 1, 1, 1, 1, 1, 1, 1, 1, 1, 1, 1, 1, 1, 1, 1, 1, 1, 1, 1, 1, 1, 1, 1, 1, 1, 1, 1, 1, 1, 1, 1, 1, 1, 1, 1, 1, 1, 1, 1, 1, 1, 1, 1, 1, 1, 1, 1, 1, 1, 1, 1, 1, 1, 1, 1, 1, 1, 1, 1, 1, 1, 1, 1, 1, 1, 1, 1, 1, 1, 1, 1, 1, 1, 1, 1, 1, 1, 1, 1, 1, 1, 1, 1, 1, 1, 1, 1, 1, 1, 1, 1, 1, 1, 1, 1, 1, 1, 1, 1, 1, 1, 1, 1, 1, 1, 1, 1, 1, 1, 1, 1, 1, 1, 1, 1, 1, 1, 1, 1, 1, 1, 1, 1, 1, 1, 1, 1, 1, 1, 1, 1, 1, 1, 1, 1, 1, 1, 1, 1, 1, 1, 1, 1, 1, 1, 1, 1, 1, 1, 1, 1, 1, 1, 1, 1, 1, 1, 1, 1, 1, 1, 1, 1, 1, 1, 1, 1, 1, 1, 1, 1, 1, 1, 1, 1, 1, 1, 1, 1, 1, 1, 1, 1, 1, 1, 1, 1, 1, 1, 1, 1, 1, 1, 1, 1, 1, 1, 1, 1, 1, 1, 1, 1, 1, 1, 1, 1, 1, 1, 1, 1, 1, 1, 1, 1, 1, 1, 1, 1, 1, 1, 1, 1, 1, 1, 1, 1, 1, 1, 1, 1, 1, 1, 1, 1, 1, 1, 1, 1, 1, 1, 1, 1, 1, 1, 1, 1, 1, 1, 1, 1, 1, 1, 1, 1, 1, 1, 1, 1, 1, 1, 1, 1, 1, 1, 1, 1, 1, 1, 1, 1, 1, 1, 1, 1, 1, 1, 1, 1, 1, 1, 1, 1, 1, 1, 1, 1, 1, 1, 1, 1, 1, 1, 1, 1, 1, 1, 1, 1, 1, 1, 1, 1, 1, 1, 1, 1, 1, 1, 1, 1, 1, 1, 1, 1, 1, 1, 1, 1, 1, 1, 1, 1, 1, 1, 1, 1, 1, 1, 1, 1, 1, 1, 1, 1, 1, 1, 1, 1, 1, 1, 1, 1, 1, 1, 1, 1, 1, 1, 1, 1, 1, 1, 1, 1, 1, 1, 1, 1, 1, 1, 1, 1, 1, 1, 1, 1, 1, 1, 1, 1, 1, 1, 1, 1, 1, 1, 1, 1, 1, 1, 1, 1, 1, 1, 1, 1, 1, 1, 1, 1, 1, 1, 1, 1, 1, 1, 1, 1, 1, 1, 1, 1, 1, 1, 1, 1, 1, 1, 1, 1, 1, 1, 1, 1, 1, 1, 1, 1, 1, 1, 1, 1, 1, 1, 1, 1, 1, 1, 1, 1, 1, 1, 1, 1, 1, 1, 1, 1, 1, 1, 1, 1, 1, 1, 1, 1, 1, 1, 1, 1, 1, 1, 1, 1, 1, 1, 1, 1, 1, 1, 1, 1, 1, 1, 1, 1, 1, 1, 1, 1, 1, 1, 1, 1, 1, 1, 1, 1, 1, 1, 1, 1, 1, 1, 1, 1, 1, 1, 1, 1, 1, 1, 1, 1, 1, 1, 1, 1, 1, 1, 1, 1, 1, 1, 1, 1, 1, 1, 1, 1, 1, 1, 1, 1, 1, 1, 1, 1, 1, 1, 1, 1, 1, 1, 1, 1, 1, 1, 1, 1, 1, 1, 1, 1, 1, 1, 1, 1, 1, 1, 1, 1, 1, 1, 1, 1, 1, 1, 1, 1, 1, 1, 1, 1, 1, 1, 1, 1, 1, 1, 1, 1, 1, 1, 1, 1, 1, 1, 1, 1, 1, 1, 1, 1, 1, 1, 1, 1, 1, 1, 1, 1, 1, 1, 1, 1, 1, 1, 1, 1, 1, 1, 1, 1, 1, 1, 1, 1, 1, 1, 1, 1, 1, 1, 1, 1, 1, 1, 1, 1, 1, 1, 1, 1, 1, 1, 1, 1, 1, 1, 1, 1, 1, 1, 1, 1, 1, 1, 1, 1, 1, 1, 1, 1, 1, 1, 1, 1, 1, 1, 1, 1, 1, 1, 1, 1, 1, 1, 1, 1, 1, 1, 1, 1, 1, 1, 1, 1, 1, 1, 1, 1, 1, 1, 1, 1, 1, 1, 1, 1, 1, 1, 1, 1, 1, 1, 1, 1, 1, 1, 1, 1, 1, 1, 1, 1, 1, 1, 1, 1, 1, 1, 1, 1, 1, 1, 1, 1, 1, 1, 1, 1, 1, 1, 1, 1, 1, 1, 1, 1, 1, 1, 1, 1, 1, 1, 1, 1, 1, 1, 1, 1, 1, 1, 1, 1, 1, 1, 1, 1, 1, 1, 1, 1, 1, 1, 1, 1, 1, 1, 1, 1, 1, 1, 1, 1, 1, 1, 1, 1, 1, 1, 1, 1, 1, 1, 1, 1, 1, 1, 1, 1, 1, 1, 1, 1, 1, 1, 1, 1, 1, 1, 1, 1, 1, 1, 1, 1, 1, 1, 1, 1, 1, 1, 1, 1, 1, 1, 1, 1, 1, 1, 1, 1, 1, 1, 1, 1, 1, 1, 1, 1, 1, 1, 1, 1, 1, 1, 1, 1, 1, 1, 1, 0, 0, 0, 0, 0, 0])
me_cube_042.polygons.foreach_set('material_index', [0, 0, 0, 0, 0, 0, 0, 0, 0, 0, 0, 0, 0, 0, 0, 0, 0, 0, 0, 0, 0, 0, 0, 0, 0, 0, 0, 0, 0, 0, 0, 0, 0, 0, 0, 0, 0, 0, 0, 0, 0, 0, 0, 0, 0, 0, 0, 0, 0, 0, 0, 0, 0, 0, 0, 0, 0, 0, 0, 0, 0, 0, 0, 0, 0, 0, 0, 0, 0, 0, 0, 0, 0, 0, 0, 0, 0, 0, 0, 0, 0, 0, 0, 0, 0, 0, 0, 0, 0, 0, 0, 0, 0, 0, 0, 0, 0, 0, 0, 0, 0, 0, 0, 0, 0, 0, 0, 0, 0, 0, 0, 0, 0, 0, 0, 0, 0, 0, 0, 0, 0, 0, 0, 0, 0, 0, 0, 0, 0, 0, 0, 0, 0, 0, 0, 0, 0, 0, 0, 0, 0, 0, 0, 0, 0, 0, 0, 0, 0, 0, 0, 0, 0, 0, 0, 0, 0, 0, 0, 0, 0, 0, 0, 0, 0, 0, 0, 0, 0, 0, 0, 0, 0, 0, 0, 0, 0, 0, 0, 0, 0, 0, 0, 0, 0, 0, 0, 0, 0, 0, 0, 0, 0, 0, 0, 0, 0, 0, 0, 0, 0, 0, 0, 0, 0, 0, 0, 0, 0, 0, 0, 0, 0, 0, 0, 0, 0, 0, 0, 0, 0, 0, 0, 0, 0, 0, 0, 0, 0, 0, 0, 0, 0, 0, 0, 0, 0, 0, 0, 0, 0, 0, 0, 0, 0, 0, 0, 0, 0, 0, 0, 0, 0, 0, 0, 0, 0, 0, 0, 0, 0, 0, 0, 0, 0, 0, 0, 0, 0, 0, 0, 0, 0, 0, 0, 0, 0, 0, 0, 0, 0, 0, 0, 0, 0, 0, 0, 0, 0, 0, 0, 0, 0, 0, 0, 0, 0, 0, 0, 0, 0, 0, 0, 0, 0, 0, 0, 0, 0, 0, 0, 0, 0, 0, 0, 0, 0, 0, 0, 0, 0, 0, 0, 0, 0, 0, 0, 0, 0, 0, 0, 0, 0, 0, 0, 0, 0, 0, 0, 0, 0, 0, 0, 0, 0, 0, 0, 0, 0, 0, 0, 0, 0, 0, 0, 0, 0, 0, 0, 0, 0, 0, 0, 0, 0, 0, 0, 0, 0, 0, 0, 0, 0, 0, 0, 0, 0, 0, 0, 0, 0, 0, 0, 0, 0, 0, 0, 0, 0, 0, 0, 0, 0, 0, 0, 0, 0, 0, 0, 0, 0, 0, 0, 0, 0, 0, 0, 0, 0, 0, 0, 0, 0, 0, 0, 0, 0, 0, 0, 0, 0, 0, 0, 0, 0, 0, 0, 0, 0, 0, 0, 0, 0, 0, 0, 0, 0, 0, 0, 0, 0, 0, 0, 0, 0, 0, 0, 0, 0, 0, 0, 0, 0, 0, 0, 0, 0, 0, 0, 0, 0, 0, 0, 0, 0, 0, 0, 0, 0, 0, 0, 0, 0, 0, 0, 0, 0, 0, 0, 0, 0, 0, 0, 0, 0, 0, 0, 0, 0, 0, 0, 0, 0, 0, 0, 0, 0, 0, 0, 0, 0, 0, 0, 0, 0, 0, 0, 0, 0, 0, 0, 0, 0, 0, 0, 0, 0, 0, 0, 0, 0, 0, 0, 0, 0, 0, 0, 0, 0, 0, 0, 0, 0, 0, 0, 0, 0, 0, 0, 0, 0, 0, 0, 0, 0, 0, 0, 0, 0, 0, 0, 0, 0, 0, 0, 0, 0, 0, 0, 0, 0, 0, 0, 0, 0, 0, 0, 0, 0, 0, 0, 0, 0, 0, 0, 0, 0, 0, 0, 0, 0, 0, 0, 0, 0, 0, 0, 0, 0, 0, 0, 0, 0, 0, 0, 0, 0, 0, 0, 0, 0, 0, 0, 0, 0, 0, 0, 0, 0, 0, 0, 0, 0, 0, 0, 0, 0, 0, 0, 0, 0, 0, 0, 0, 0, 0, 0, 0, 0, 0, 0, 0, 0, 0, 0, 0, 0, 0, 0, 0, 0, 0, 0, 0, 0, 0, 0, 0, 0, 0, 0, 0, 0, 0, 0, 0, 0, 0, 0, 0, 0, 0, 0, 0, 0, 0, 0, 0, 0, 0, 0, 0, 0, 0, 0, 0, 0, 0, 0, 0, 0, 0, 0, 0, 0, 0, 0, 0, 0, 0, 0, 0, 0, 0, 0, 0, 0, 0, 0, 0, 0, 0, 0, 0, 0, 0, 0, 0, 0, 0, 0, 0, 0, 0, 0, 0, 0, 0, 0, 0, 0, 0, 0, 0, 0, 0, 0, 0, 0, 0, 0, 0, 0, 0, 0, 0, 0, 0, 0, 0, 0, 0, 0, 0, 0, 0, 0, 0, 0, 0, 0, 0, 0, 0, 0, 0, 0, 0, 0, 0, 0, 0, 0, 0, 0, 0, 0, 0, 0, 0, 0, 0, 0, 0, 0, 0, 0, 0, 0, 0, 0, 0, 0, 0, 0, 0, 0, 0, 0, 0, 0, 0, 0, 0, 0, 0, 0, 0, 0, 0, 0, 0, 0, 0, 0, 0, 0, 0, 0, 0, 0, 0, 0, 0, 0, 0, 0, 0, 0, 0, 0, 0, 0, 0, 0, 0, 0, 0, 0, 0, 0, 0, 0, 0, 0, 0, 0, 0, 0, 0, 0, 0, 0, 0, 0, 0, 1, 1, 1, 1, 1, 1])
me_cube_042.materials.append(mat_red)
me_cube_042.materials.append(mat_red_dark)
me_cube_042.use_remesh_preserve_volume = False
me_cube_042.use_remesh_preserve_attributes = False
me_cube_042.use_mirror_vertex_groups = False
me_cube_042.update()

# ---- objects
ob_cube_bricks = bpy.data.objects.new('Cube_Bricks', me_cube_042)

# ---- transforms, parenting, visibility, modifiers, constraints
ob_cube_bricks.location = (0.0, 0.0, 0.0)
ob_cube_bricks.lineart.crease_threshold = 0.0
_m = ob_cube_bricks.modifiers.new('Auto Smooth', 'NODES')
_m.node_group = ng_auto_smooth
_gi = [s.identifier for s in ng_auto_smooth.interface.items_tree if s.item_type == 'SOCKET' and s.in_out == 'INPUT']
_m[_gi[1]] = 0.7016  # Angle

# ---- collection membership
col_collection_1.objects.link(ob_cube_bricks)

# ---- scene / render settings (as saved in the file)
scene.frame_start = 1; scene.frame_end = 250; scene.frame_set(0)
scene.render.engine = 'CYCLES'
scene.render.resolution_x = 1000
scene.render.resolution_y = 1000
scene.render.dither_intensity = 0.0
scene.cycles.samples = 200
scene.cycles.sampling_pattern = 'TABULATED_SOBOL'
scene.cycles.light_sampling_threshold = 0.0
scene.cycles.use_adaptive_sampling = False
scene.cycles.use_light_tree = False
scene.cycles.caustics_reflective = False
scene.cycles.caustics_refractive = False
scene.cycles.blur_glossy = 0.0
scene.cycles.max_bounces = 2
scene.cycles.pixel_filter_type = 'GAUSSIAN'
scene.cycles.sample_clamp_indirect = 0.0
scene.view_settings.view_transform = 'Standard'
bpy.context.view_layer.update()

# ---- added for rendering (the .blend has no active camera): camera
cam_auto = bpy.data.cameras.new('AutoCamera')
cam_auto.lens = 50.0
cam_auto.sensor_width = 36.0
cam_auto.clip_end = 1000.0
ob_auto_camera = bpy.data.objects.new('AutoCamera', cam_auto)
scene.collection.objects.link(ob_auto_camera)
ob_auto_camera.location = (3.27824, -3.93135, 2.63447)
ob_auto_camera.rotation_euler = (1.09748, -7.21219e-08, 0.694738)
scene.camera = ob_auto_camera
bpy.context.view_layer.update()
